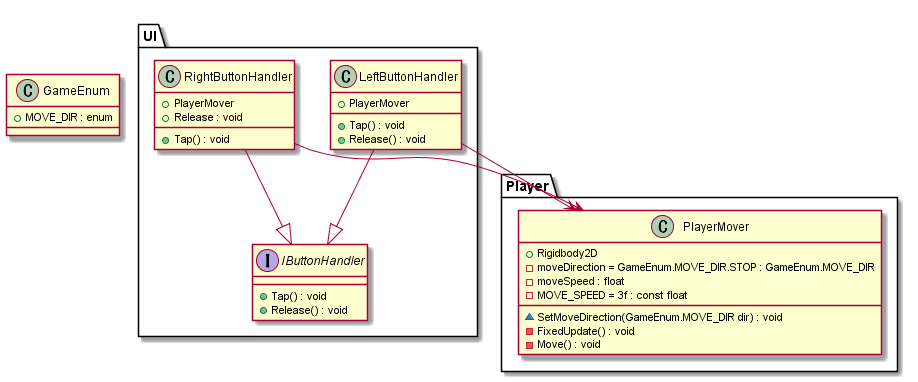

The diagram above was rendered by PlantUML. Its source (embedded in the PNG):
@startuml TheRun
class GameEnum{
    + MOVE_DIR : enum
}

namespace UI{
    interface IButtonHandler{
        + Tap() : void
        + Release() : void
    }

    class LeftButtonHandler{
        + PlayerMover
        + Tap() : void
        + Release() : void
    }
    LeftButtonHandler --> Player.PlayerMover
    LeftButtonHandler --|> IButtonHandler

    class RightButtonHandler{
        + PlayerMover
        + Tap() : void
        + Release : void
    }
    RightButtonHandler --> Player.PlayerMover
    RightButtonHandler --|> IButtonHandler
}

namespace Player{
    class PlayerMover{
        + Rigidbody2D
        - moveDirection = GameEnum.MOVE_DIR.STOP : GameEnum.MOVE_DIR
        - moveSpeed : float
        - MOVE_SPEED = 3f : const float 
        ~ SetMoveDirection(GameEnum.MOVE_DIR dir) : void
        - FixedUpdate() : void
        - Move() : void
    }
}



@enduml